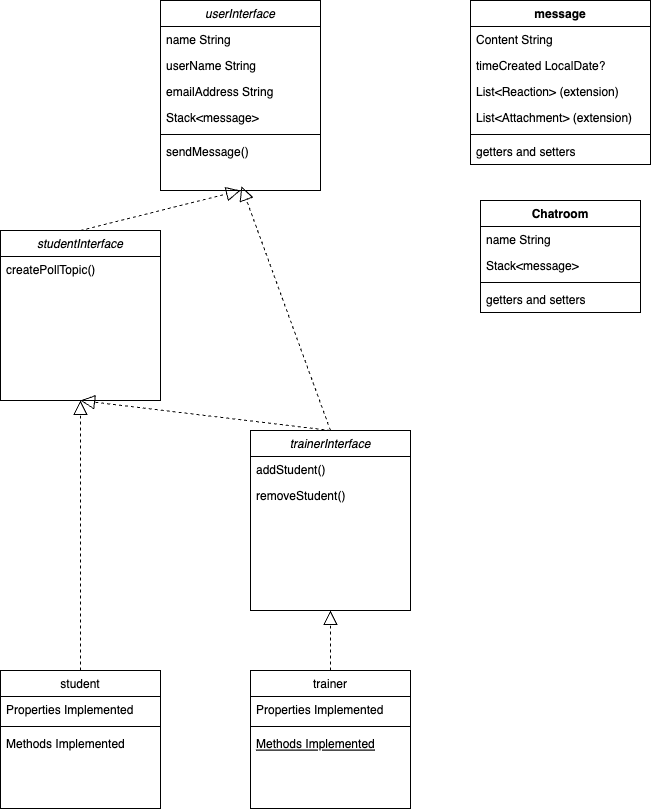

The diagram above was exported from draw.io. Its source (the exported page's mxGraphModel, read from the mxfile embedded in the PNG):
<mxGraphModel dx="1034" dy="409" grid="1" gridSize="10" guides="1" tooltips="1" connect="1" arrows="1" fold="1" page="1" pageScale="1" pageWidth="827" pageHeight="1169" math="0" shadow="0">
  <root>
    <mxCell id="WIyWlLk6GJQsqaUBKTNV-0" />
    <mxCell id="WIyWlLk6GJQsqaUBKTNV-1" parent="WIyWlLk6GJQsqaUBKTNV-0" />
    <mxCell id="zkfFHV4jXpPFQw0GAbJ--0" value="userInterface" style="swimlane;fontStyle=2;align=center;verticalAlign=top;childLayout=stackLayout;horizontal=1;startSize=26;horizontalStack=0;resizeParent=1;resizeLast=0;collapsible=1;marginBottom=0;rounded=0;shadow=0;strokeWidth=1;" parent="WIyWlLk6GJQsqaUBKTNV-1" vertex="1">
      <mxGeometry x="260" y="30" width="160" height="190" as="geometry">
        <mxRectangle x="230" y="140" width="160" height="26" as="alternateBounds" />
      </mxGeometry>
    </mxCell>
    <mxCell id="zkfFHV4jXpPFQw0GAbJ--1" value="name String" style="text;align=left;verticalAlign=top;spacingLeft=4;spacingRight=4;overflow=hidden;rotatable=0;points=[[0,0.5],[1,0.5]];portConstraint=eastwest;" parent="zkfFHV4jXpPFQw0GAbJ--0" vertex="1">
      <mxGeometry y="26" width="160" height="26" as="geometry" />
    </mxCell>
    <mxCell id="zkfFHV4jXpPFQw0GAbJ--2" value="userName String" style="text;align=left;verticalAlign=top;spacingLeft=4;spacingRight=4;overflow=hidden;rotatable=0;points=[[0,0.5],[1,0.5]];portConstraint=eastwest;rounded=0;shadow=0;html=0;" parent="zkfFHV4jXpPFQw0GAbJ--0" vertex="1">
      <mxGeometry y="52" width="160" height="26" as="geometry" />
    </mxCell>
    <mxCell id="Mv3JD8FURXdegyGYYvid-41" value="emailAddress String" style="text;align=left;verticalAlign=top;spacingLeft=4;spacingRight=4;overflow=hidden;rotatable=0;points=[[0,0.5],[1,0.5]];portConstraint=eastwest;rounded=0;shadow=0;html=0;" parent="zkfFHV4jXpPFQw0GAbJ--0" vertex="1">
      <mxGeometry y="78" width="160" height="26" as="geometry" />
    </mxCell>
    <mxCell id="zkfFHV4jXpPFQw0GAbJ--3" value="Stack&lt;message&gt;" style="text;align=left;verticalAlign=top;spacingLeft=4;spacingRight=4;overflow=hidden;rotatable=0;points=[[0,0.5],[1,0.5]];portConstraint=eastwest;rounded=0;shadow=0;html=0;" parent="zkfFHV4jXpPFQw0GAbJ--0" vertex="1">
      <mxGeometry y="104" width="160" height="26" as="geometry" />
    </mxCell>
    <mxCell id="zkfFHV4jXpPFQw0GAbJ--4" value="" style="line;html=1;strokeWidth=1;align=left;verticalAlign=middle;spacingTop=-1;spacingLeft=3;spacingRight=3;rotatable=0;labelPosition=right;points=[];portConstraint=eastwest;" parent="zkfFHV4jXpPFQw0GAbJ--0" vertex="1">
      <mxGeometry y="130" width="160" height="8" as="geometry" />
    </mxCell>
    <mxCell id="zkfFHV4jXpPFQw0GAbJ--5" value="sendMessage()" style="text;align=left;verticalAlign=top;spacingLeft=4;spacingRight=4;overflow=hidden;rotatable=0;points=[[0,0.5],[1,0.5]];portConstraint=eastwest;" parent="zkfFHV4jXpPFQw0GAbJ--0" vertex="1">
      <mxGeometry y="138" width="160" height="40" as="geometry" />
    </mxCell>
    <mxCell id="zkfFHV4jXpPFQw0GAbJ--6" value="student" style="swimlane;fontStyle=0;align=center;verticalAlign=top;childLayout=stackLayout;horizontal=1;startSize=26;horizontalStack=0;resizeParent=1;resizeLast=0;collapsible=1;marginBottom=0;rounded=0;shadow=0;strokeWidth=1;" parent="WIyWlLk6GJQsqaUBKTNV-1" vertex="1">
      <mxGeometry x="100" y="700" width="160" height="138" as="geometry">
        <mxRectangle x="100" y="700" width="160" height="26" as="alternateBounds" />
      </mxGeometry>
    </mxCell>
    <mxCell id="zkfFHV4jXpPFQw0GAbJ--7" value="Properties Implemented" style="text;align=left;verticalAlign=top;spacingLeft=4;spacingRight=4;overflow=hidden;rotatable=0;points=[[0,0.5],[1,0.5]];portConstraint=eastwest;" parent="zkfFHV4jXpPFQw0GAbJ--6" vertex="1">
      <mxGeometry y="26" width="160" height="26" as="geometry" />
    </mxCell>
    <mxCell id="zkfFHV4jXpPFQw0GAbJ--9" value="" style="line;html=1;strokeWidth=1;align=left;verticalAlign=middle;spacingTop=-1;spacingLeft=3;spacingRight=3;rotatable=0;labelPosition=right;points=[];portConstraint=eastwest;" parent="zkfFHV4jXpPFQw0GAbJ--6" vertex="1">
      <mxGeometry y="52" width="160" height="8" as="geometry" />
    </mxCell>
    <mxCell id="Mv3JD8FURXdegyGYYvid-5" value="Methods Implemented" style="text;align=left;verticalAlign=top;spacingLeft=4;spacingRight=4;overflow=hidden;rotatable=0;points=[[0,0.5],[1,0.5]];portConstraint=eastwest;" parent="zkfFHV4jXpPFQw0GAbJ--6" vertex="1">
      <mxGeometry y="60" width="160" height="26" as="geometry" />
    </mxCell>
    <mxCell id="Mv3JD8FURXdegyGYYvid-0" value="trainer" style="swimlane;fontStyle=0;align=center;verticalAlign=top;childLayout=stackLayout;horizontal=1;startSize=26;horizontalStack=0;resizeParent=1;resizeLast=0;collapsible=1;marginBottom=0;rounded=0;shadow=0;strokeWidth=1;" parent="WIyWlLk6GJQsqaUBKTNV-1" vertex="1">
      <mxGeometry x="350" y="700" width="160" height="138" as="geometry">
        <mxRectangle x="130" y="380" width="160" height="26" as="alternateBounds" />
      </mxGeometry>
    </mxCell>
    <mxCell id="Mv3JD8FURXdegyGYYvid-1" value="Properties Implemented" style="text;align=left;verticalAlign=top;spacingLeft=4;spacingRight=4;overflow=hidden;rotatable=0;points=[[0,0.5],[1,0.5]];portConstraint=eastwest;" parent="Mv3JD8FURXdegyGYYvid-0" vertex="1">
      <mxGeometry y="26" width="160" height="26" as="geometry" />
    </mxCell>
    <mxCell id="Mv3JD8FURXdegyGYYvid-3" value="" style="line;html=1;strokeWidth=1;align=left;verticalAlign=middle;spacingTop=-1;spacingLeft=3;spacingRight=3;rotatable=0;labelPosition=right;points=[];portConstraint=eastwest;" parent="Mv3JD8FURXdegyGYYvid-0" vertex="1">
      <mxGeometry y="52" width="160" height="8" as="geometry" />
    </mxCell>
    <mxCell id="Mv3JD8FURXdegyGYYvid-4" value="Methods Implemented" style="text;align=left;verticalAlign=top;spacingLeft=4;spacingRight=4;overflow=hidden;rotatable=0;points=[[0,0.5],[1,0.5]];portConstraint=eastwest;fontStyle=4" parent="Mv3JD8FURXdegyGYYvid-0" vertex="1">
      <mxGeometry y="60" width="160" height="26" as="geometry" />
    </mxCell>
    <mxCell id="Mv3JD8FURXdegyGYYvid-7" value="trainerInterface" style="swimlane;fontStyle=2;align=center;verticalAlign=top;childLayout=stackLayout;horizontal=1;startSize=26;horizontalStack=0;resizeParent=1;resizeLast=0;collapsible=1;marginBottom=0;rounded=0;shadow=0;strokeWidth=1;" parent="WIyWlLk6GJQsqaUBKTNV-1" vertex="1">
      <mxGeometry x="350" y="460" width="160" height="180" as="geometry">
        <mxRectangle x="230" y="140" width="160" height="26" as="alternateBounds" />
      </mxGeometry>
    </mxCell>
    <mxCell id="Mv3JD8FURXdegyGYYvid-12" value="addStudent()" style="text;align=left;verticalAlign=top;spacingLeft=4;spacingRight=4;overflow=hidden;rotatable=0;points=[[0,0.5],[1,0.5]];portConstraint=eastwest;" parent="Mv3JD8FURXdegyGYYvid-7" vertex="1">
      <mxGeometry y="26" width="160" height="26" as="geometry" />
    </mxCell>
    <mxCell id="Mv3JD8FURXdegyGYYvid-38" value="removeStudent()" style="text;align=left;verticalAlign=top;spacingLeft=4;spacingRight=4;overflow=hidden;rotatable=0;points=[[0,0.5],[1,0.5]];portConstraint=eastwest;" parent="Mv3JD8FURXdegyGYYvid-7" vertex="1">
      <mxGeometry y="52" width="160" height="26" as="geometry" />
    </mxCell>
    <mxCell id="Mv3JD8FURXdegyGYYvid-33" value="" style="endArrow=block;dashed=1;endFill=0;endSize=12;html=1;rounded=0;exitX=0.5;exitY=0;exitDx=0;exitDy=0;entryX=0.506;entryY=1.192;entryDx=0;entryDy=0;entryPerimeter=0;" parent="WIyWlLk6GJQsqaUBKTNV-1" source="Mv3JD8FURXdegyGYYvid-7" target="zkfFHV4jXpPFQw0GAbJ--5" edge="1">
      <mxGeometry width="160" relative="1" as="geometry">
        <mxPoint x="370" y="220" as="sourcePoint" />
        <mxPoint x="530" y="220" as="targetPoint" />
      </mxGeometry>
    </mxCell>
    <mxCell id="Mv3JD8FURXdegyGYYvid-34" value="" style="endArrow=block;dashed=1;endFill=0;endSize=12;html=1;rounded=0;exitX=0.5;exitY=0;exitDx=0;exitDy=0;entryX=0.5;entryY=1;entryDx=0;entryDy=0;" parent="WIyWlLk6GJQsqaUBKTNV-1" source="Mv3JD8FURXdegyGYYvid-27" target="zkfFHV4jXpPFQw0GAbJ--0" edge="1">
      <mxGeometry width="160" relative="1" as="geometry">
        <mxPoint x="20" y="200" as="sourcePoint" />
        <mxPoint x="290" y="190" as="targetPoint" />
      </mxGeometry>
    </mxCell>
    <mxCell id="Mv3JD8FURXdegyGYYvid-35" value="" style="endArrow=block;dashed=1;endFill=0;endSize=12;html=1;rounded=0;entryX=0.5;entryY=1;entryDx=0;entryDy=0;exitX=0.5;exitY=0;exitDx=0;exitDy=0;" parent="WIyWlLk6GJQsqaUBKTNV-1" source="zkfFHV4jXpPFQw0GAbJ--6" target="Mv3JD8FURXdegyGYYvid-27" edge="1">
      <mxGeometry width="160" relative="1" as="geometry">
        <mxPoint x="230" y="540" as="sourcePoint" />
        <mxPoint x="160" y="490" as="targetPoint" />
      </mxGeometry>
    </mxCell>
    <mxCell id="Mv3JD8FURXdegyGYYvid-36" value="" style="endArrow=block;dashed=1;endFill=0;endSize=12;html=1;rounded=0;exitX=0.5;exitY=0;exitDx=0;exitDy=0;entryX=0.5;entryY=1;entryDx=0;entryDy=0;" parent="WIyWlLk6GJQsqaUBKTNV-1" source="Mv3JD8FURXdegyGYYvid-0" target="Mv3JD8FURXdegyGYYvid-7" edge="1">
      <mxGeometry width="160" relative="1" as="geometry">
        <mxPoint x="480" y="490" as="sourcePoint" />
        <mxPoint x="460" y="440" as="targetPoint" />
      </mxGeometry>
    </mxCell>
    <mxCell id="Mv3JD8FURXdegyGYYvid-27" value="studentInterface" style="swimlane;fontStyle=2;align=center;verticalAlign=top;childLayout=stackLayout;horizontal=1;startSize=26;horizontalStack=0;resizeParent=1;resizeLast=0;collapsible=1;marginBottom=0;rounded=0;shadow=0;strokeWidth=1;" parent="WIyWlLk6GJQsqaUBKTNV-1" vertex="1">
      <mxGeometry x="100" y="260" width="160" height="170" as="geometry">
        <mxRectangle x="230" y="140" width="160" height="26" as="alternateBounds" />
      </mxGeometry>
    </mxCell>
    <mxCell id="Mv3JD8FURXdegyGYYvid-32" value="createPollTopic()" style="text;align=left;verticalAlign=top;spacingLeft=4;spacingRight=4;overflow=hidden;rotatable=0;points=[[0,0.5],[1,0.5]];portConstraint=eastwest;" parent="Mv3JD8FURXdegyGYYvid-27" vertex="1">
      <mxGeometry y="26" width="160" height="26" as="geometry" />
    </mxCell>
    <mxCell id="Mv3JD8FURXdegyGYYvid-39" value="" style="endArrow=block;dashed=1;endFill=0;endSize=12;html=1;rounded=0;exitX=0.5;exitY=0;exitDx=0;exitDy=0;entryX=0.5;entryY=1;entryDx=0;entryDy=0;" parent="WIyWlLk6GJQsqaUBKTNV-1" source="Mv3JD8FURXdegyGYYvid-7" target="Mv3JD8FURXdegyGYYvid-27" edge="1">
      <mxGeometry width="160" relative="1" as="geometry">
        <mxPoint x="460" y="460" as="sourcePoint" />
        <mxPoint x="620" y="460" as="targetPoint" />
      </mxGeometry>
    </mxCell>
    <mxCell id="Mv3JD8FURXdegyGYYvid-42" value="message" style="swimlane;fontStyle=1;align=center;verticalAlign=top;childLayout=stackLayout;horizontal=1;startSize=26;horizontalStack=0;resizeParent=1;resizeParentMax=0;resizeLast=0;collapsible=1;marginBottom=0;whiteSpace=wrap;html=1;" parent="WIyWlLk6GJQsqaUBKTNV-1" vertex="1">
      <mxGeometry x="570" y="30" width="180" height="164" as="geometry" />
    </mxCell>
    <mxCell id="Mv3JD8FURXdegyGYYvid-43" value="Content String" style="text;strokeColor=none;fillColor=none;align=left;verticalAlign=top;spacingLeft=4;spacingRight=4;overflow=hidden;rotatable=0;points=[[0,0.5],[1,0.5]];portConstraint=eastwest;whiteSpace=wrap;html=1;" parent="Mv3JD8FURXdegyGYYvid-42" vertex="1">
      <mxGeometry y="26" width="180" height="26" as="geometry" />
    </mxCell>
    <mxCell id="Mv3JD8FURXdegyGYYvid-50" value="timeCreated LocalDate?" style="text;strokeColor=none;fillColor=none;align=left;verticalAlign=top;spacingLeft=4;spacingRight=4;overflow=hidden;rotatable=0;points=[[0,0.5],[1,0.5]];portConstraint=eastwest;whiteSpace=wrap;html=1;" parent="Mv3JD8FURXdegyGYYvid-42" vertex="1">
      <mxGeometry y="52" width="180" height="26" as="geometry" />
    </mxCell>
    <mxCell id="Mv3JD8FURXdegyGYYvid-58" value="List&amp;lt;Reaction&amp;gt; (extension)" style="text;strokeColor=none;fillColor=none;align=left;verticalAlign=top;spacingLeft=4;spacingRight=4;overflow=hidden;rotatable=0;points=[[0,0.5],[1,0.5]];portConstraint=eastwest;whiteSpace=wrap;html=1;" parent="Mv3JD8FURXdegyGYYvid-42" vertex="1">
      <mxGeometry y="78" width="180" height="26" as="geometry" />
    </mxCell>
    <mxCell id="Mv3JD8FURXdegyGYYvid-51" value="List&amp;lt;Attachment&amp;gt; (extension)" style="text;strokeColor=none;fillColor=none;align=left;verticalAlign=top;spacingLeft=4;spacingRight=4;overflow=hidden;rotatable=0;points=[[0,0.5],[1,0.5]];portConstraint=eastwest;whiteSpace=wrap;html=1;" parent="Mv3JD8FURXdegyGYYvid-42" vertex="1">
      <mxGeometry y="104" width="180" height="26" as="geometry" />
    </mxCell>
    <mxCell id="Mv3JD8FURXdegyGYYvid-44" value="" style="line;strokeWidth=1;fillColor=none;align=left;verticalAlign=middle;spacingTop=-1;spacingLeft=3;spacingRight=3;rotatable=0;labelPosition=right;points=[];portConstraint=eastwest;strokeColor=inherit;" parent="Mv3JD8FURXdegyGYYvid-42" vertex="1">
      <mxGeometry y="130" width="180" height="8" as="geometry" />
    </mxCell>
    <mxCell id="Mv3JD8FURXdegyGYYvid-45" value="getters and setters" style="text;strokeColor=none;fillColor=none;align=left;verticalAlign=top;spacingLeft=4;spacingRight=4;overflow=hidden;rotatable=0;points=[[0,0.5],[1,0.5]];portConstraint=eastwest;whiteSpace=wrap;html=1;" parent="Mv3JD8FURXdegyGYYvid-42" vertex="1">
      <mxGeometry y="138" width="180" height="26" as="geometry" />
    </mxCell>
    <mxCell id="Mv3JD8FURXdegyGYYvid-52" value="Chatroom" style="swimlane;fontStyle=1;align=center;verticalAlign=top;childLayout=stackLayout;horizontal=1;startSize=26;horizontalStack=0;resizeParent=1;resizeParentMax=0;resizeLast=0;collapsible=1;marginBottom=0;whiteSpace=wrap;html=1;" parent="WIyWlLk6GJQsqaUBKTNV-1" vertex="1">
      <mxGeometry x="580" y="230" width="160" height="112" as="geometry" />
    </mxCell>
    <mxCell id="Mv3JD8FURXdegyGYYvid-54" value="name String" style="text;strokeColor=none;fillColor=none;align=left;verticalAlign=top;spacingLeft=4;spacingRight=4;overflow=hidden;rotatable=0;points=[[0,0.5],[1,0.5]];portConstraint=eastwest;whiteSpace=wrap;html=1;" parent="Mv3JD8FURXdegyGYYvid-52" vertex="1">
      <mxGeometry y="26" width="160" height="26" as="geometry" />
    </mxCell>
    <mxCell id="Mv3JD8FURXdegyGYYvid-55" value="Stack&amp;lt;message&amp;gt;" style="text;strokeColor=none;fillColor=none;align=left;verticalAlign=top;spacingLeft=4;spacingRight=4;overflow=hidden;rotatable=0;points=[[0,0.5],[1,0.5]];portConstraint=eastwest;whiteSpace=wrap;html=1;" parent="Mv3JD8FURXdegyGYYvid-52" vertex="1">
      <mxGeometry y="52" width="160" height="26" as="geometry" />
    </mxCell>
    <mxCell id="Mv3JD8FURXdegyGYYvid-56" value="" style="line;strokeWidth=1;fillColor=none;align=left;verticalAlign=middle;spacingTop=-1;spacingLeft=3;spacingRight=3;rotatable=0;labelPosition=right;points=[];portConstraint=eastwest;strokeColor=inherit;" parent="Mv3JD8FURXdegyGYYvid-52" vertex="1">
      <mxGeometry y="78" width="160" height="8" as="geometry" />
    </mxCell>
    <mxCell id="Mv3JD8FURXdegyGYYvid-57" value="getters and setters" style="text;strokeColor=none;fillColor=none;align=left;verticalAlign=top;spacingLeft=4;spacingRight=4;overflow=hidden;rotatable=0;points=[[0,0.5],[1,0.5]];portConstraint=eastwest;whiteSpace=wrap;html=1;" parent="Mv3JD8FURXdegyGYYvid-52" vertex="1">
      <mxGeometry y="86" width="160" height="26" as="geometry" />
    </mxCell>
  </root>
</mxGraphModel>